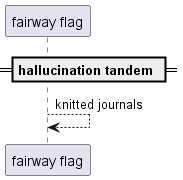

The diagram above was rendered by PlantUML. Its source (embedded in the PNG):
@startuml
participant "fairway flag" as 0
== hallucination tandem ==
0 --> 0: knitted journals
@enduml